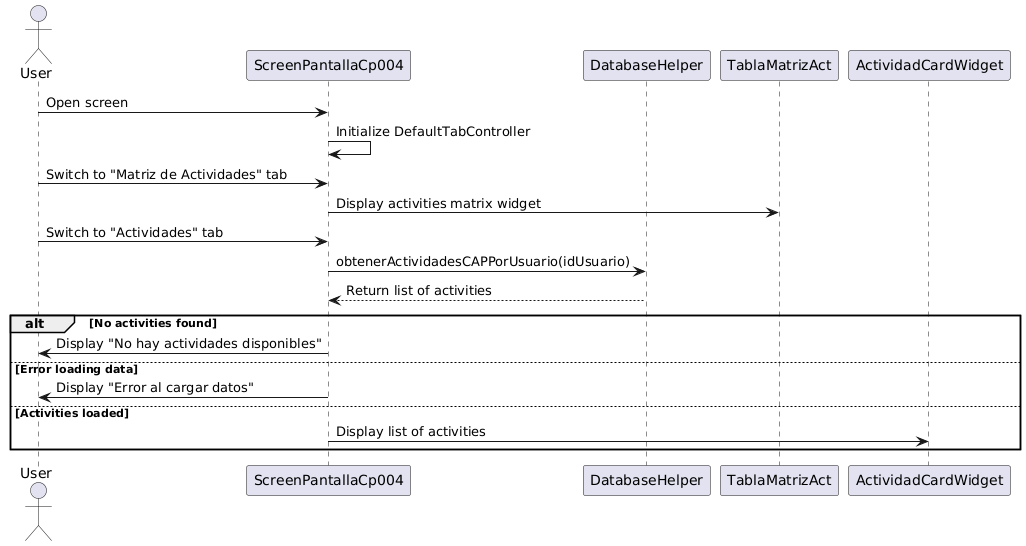

The diagram above was rendered by PlantUML. Its source (embedded in the PNG):
@startuml
actor User as "User"
participant ScreenPantallaCp004 as "ScreenPantallaCp004"
participant DatabaseHelper as "DatabaseHelper"
participant TablaMatrizAct as "TablaMatrizAct"
participant ActividadCardWidget as "ActividadCardWidget"

User -> ScreenPantallaCp004: Open screen
ScreenPantallaCp004 -> ScreenPantallaCp004: Initialize DefaultTabController

User -> ScreenPantallaCp004: Switch to "Matriz de Actividades" tab
ScreenPantallaCp004 -> TablaMatrizAct: Display activities matrix widget

User -> ScreenPantallaCp004: Switch to "Actividades" tab
ScreenPantallaCp004 -> DatabaseHelper: obtenerActividadesCAPPorUsuario(idUsuario)
DatabaseHelper --> ScreenPantallaCp004: Return list of activities

alt No activities found
    ScreenPantallaCp004 -> User: Display "No hay actividades disponibles"
else Error loading data
    ScreenPantallaCp004 -> User: Display "Error al cargar datos"
else Activities loaded
    ScreenPantallaCp004 -> ActividadCardWidget: Display list of activities
end
@enduml